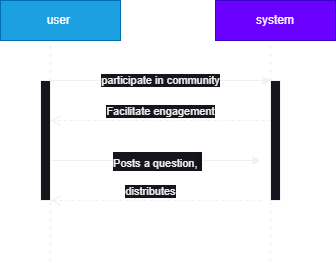

The diagram above was exported from draw.io. Its source (the exported page's mxGraphModel, read from the mxfile embedded in the PNG):
<mxGraphModel dx="852" dy="1656" grid="1" gridSize="10" guides="1" tooltips="1" connect="1" arrows="1" fold="1" page="1" pageScale="1" pageWidth="850" pageHeight="1100" background="none" math="0" shadow="0">
  <root>
    <mxCell id="0" />
    <mxCell id="1" parent="0" />
    <mxCell id="EqjuMMchqpdG50uMgnE9-1" value="user&amp;nbsp;" style="rounded=0;whiteSpace=wrap;html=1;fillColor=#1ba1e2;fontColor=#ffffff;strokeColor=#006EAF;" parent="1" vertex="1">
      <mxGeometry x="90" y="-520" width="120" height="40" as="geometry" />
    </mxCell>
    <mxCell id="EqjuMMchqpdG50uMgnE9-2" value="system" style="rounded=0;whiteSpace=wrap;html=1;fillColor=#6a00ff;fontColor=#ffffff;strokeColor=#3700CC;" parent="1" vertex="1">
      <mxGeometry x="305" y="-520" width="120" height="40" as="geometry" />
    </mxCell>
    <mxCell id="EqjuMMchqpdG50uMgnE9-3" value="" style="endArrow=none;dashed=1;html=1;dashPattern=1 3;strokeWidth=2;rounded=0;" parent="1" source="EqjuMMchqpdG50uMgnE9-13" edge="1">
      <mxGeometry width="50" height="50" relative="1" as="geometry">
        <mxPoint x="140" y="-260" as="sourcePoint" />
        <mxPoint x="140" y="-480" as="targetPoint" />
        <Array as="points" />
      </mxGeometry>
    </mxCell>
    <mxCell id="EqjuMMchqpdG50uMgnE9-4" value="" style="endArrow=none;dashed=1;html=1;dashPattern=1 3;strokeWidth=2;rounded=0;" parent="1" source="EqjuMMchqpdG50uMgnE9-11" edge="1">
      <mxGeometry width="50" height="50" relative="1" as="geometry">
        <mxPoint x="360" y="-260" as="sourcePoint" />
        <mxPoint x="360" y="-480" as="targetPoint" />
        <Array as="points" />
      </mxGeometry>
    </mxCell>
    <mxCell id="EqjuMMchqpdG50uMgnE9-5" value="participate in community" style="endArrow=classic;html=1;rounded=0;" parent="1" edge="1">
      <mxGeometry width="50" height="50" relative="1" as="geometry">
        <mxPoint x="140" y="-440" as="sourcePoint" />
        <mxPoint x="360" y="-440" as="targetPoint" />
        <Array as="points">
          <mxPoint x="230" y="-440" />
        </Array>
      </mxGeometry>
    </mxCell>
    <mxCell id="EqjuMMchqpdG50uMgnE9-6" value="Facilitate engagement" style="html=1;verticalAlign=bottom;endArrow=open;dashed=1;endSize=8;curved=0;rounded=0;" parent="1" edge="1">
      <mxGeometry relative="1" as="geometry">
        <mxPoint x="360" y="-400" as="sourcePoint" />
        <mxPoint x="140" y="-400" as="targetPoint" />
        <Array as="points" />
      </mxGeometry>
    </mxCell>
    <mxCell id="EqjuMMchqpdG50uMgnE9-8" value="" style="endArrow=classic;html=1;rounded=0;" parent="1" edge="1">
      <mxGeometry width="50" height="50" relative="1" as="geometry">
        <mxPoint x="140" y="-360" as="sourcePoint" />
        <mxPoint x="350" y="-360" as="targetPoint" />
        <Array as="points" />
      </mxGeometry>
    </mxCell>
    <mxCell id="EqjuMMchqpdG50uMgnE9-9" value="Posts a question,&lt;span style=&quot;--tw-border-spacing-x: 0; --tw-border-spacing-y: 0; --tw-translate-x: 0; --tw-translate-y: 0; --tw-rotate: 0; --tw-skew-x: 0; --tw-skew-y: 0; --tw-scale-x: 1; --tw-scale-y: 1; --tw-pan-x: ; --tw-pan-y: ; --tw-pinch-zoom: ; --tw-scroll-snap-strictness: proximity; --tw-ordinal: ; --tw-slashed-zero: ; --tw-numeric-figure: ; --tw-numeric-spacing: ; --tw-numeric-fraction: ; --tw-ring-inset: ; --tw-ring-offset-width: 0px; --tw-ring-offset-color: #fff; --tw-ring-color: rgb(59 130 246 / .5); --tw-ring-offset-shadow: 0 0 #0000; --tw-ring-shadow: 0 0 #0000; --tw-shadow: 0 0 #0000; --tw-shadow-colored: 0 0 #0000; --tw-blur: ; --tw-brightness: ; --tw-contrast: ; --tw-grayscale: ; --tw-hue-rotate: ; --tw-invert: ; --tw-saturate: ; --tw-sepia: ; --tw-drop-shadow: ; --tw-backdrop-blur: ; --tw-backdrop-brightness: ; --tw-backdrop-contrast: ; --tw-backdrop-grayscale: ; --tw-backdrop-hue-rotate: ; --tw-backdrop-invert: ; --tw-backdrop-opacity: ; --tw-backdrop-saturate: ; --tw-backdrop-sepia: ; color: rgb(227, 227, 227); font-family: &amp;quot;Google Sans&amp;quot;, &amp;quot;Helvetica Neue&amp;quot;, sans-serif; font-size: 16px; text-align: left; background-color: rgb(19, 19, 20);&quot;&gt;&amp;nbsp;&lt;/span&gt;" style="edgeLabel;html=1;align=center;verticalAlign=middle;resizable=0;points=[];" parent="EqjuMMchqpdG50uMgnE9-8" vertex="1" connectable="0">
      <mxGeometry x="0.0095" y="-4" relative="1" as="geometry">
        <mxPoint y="-4" as="offset" />
      </mxGeometry>
    </mxCell>
    <mxCell id="EqjuMMchqpdG50uMgnE9-10" value="distributes" style="html=1;verticalAlign=bottom;endArrow=open;dashed=1;endSize=8;curved=0;rounded=0;" parent="1" edge="1">
      <mxGeometry x="0.0476" relative="1" as="geometry">
        <mxPoint x="350" y="-320" as="sourcePoint" />
        <mxPoint x="140" y="-320" as="targetPoint" />
        <Array as="points" />
        <mxPoint as="offset" />
      </mxGeometry>
    </mxCell>
    <mxCell id="EqjuMMchqpdG50uMgnE9-12" value="" style="endArrow=none;dashed=1;html=1;dashPattern=1 3;strokeWidth=2;rounded=0;" parent="1" target="EqjuMMchqpdG50uMgnE9-11" edge="1">
      <mxGeometry width="50" height="50" relative="1" as="geometry">
        <mxPoint x="360" y="-260" as="sourcePoint" />
        <mxPoint x="360" y="-480" as="targetPoint" />
        <Array as="points" />
      </mxGeometry>
    </mxCell>
    <mxCell id="EqjuMMchqpdG50uMgnE9-11" value="" style="html=1;points=[[0,0,0,0,5],[0,1,0,0,-5],[1,0,0,0,5],[1,1,0,0,-5]];perimeter=orthogonalPerimeter;outlineConnect=0;targetShapes=umlLifeline;portConstraint=eastwest;newEdgeStyle={&quot;curved&quot;:0,&quot;rounded&quot;:0};" parent="1" vertex="1">
      <mxGeometry x="360" y="-440" width="10" height="120" as="geometry" />
    </mxCell>
    <mxCell id="EqjuMMchqpdG50uMgnE9-14" value="" style="endArrow=none;dashed=1;html=1;dashPattern=1 3;strokeWidth=2;rounded=0;" parent="1" target="EqjuMMchqpdG50uMgnE9-13" edge="1">
      <mxGeometry width="50" height="50" relative="1" as="geometry">
        <mxPoint x="140" y="-260" as="sourcePoint" />
        <mxPoint x="140" y="-480" as="targetPoint" />
        <Array as="points" />
      </mxGeometry>
    </mxCell>
    <mxCell id="EqjuMMchqpdG50uMgnE9-13" value="" style="html=1;points=[[0,0,0,0,5],[0,1,0,0,-5],[1,0,0,0,5],[1,1,0,0,-5]];perimeter=orthogonalPerimeter;outlineConnect=0;targetShapes=umlLifeline;portConstraint=eastwest;newEdgeStyle={&quot;curved&quot;:0,&quot;rounded&quot;:0};" parent="1" vertex="1">
      <mxGeometry x="130" y="-440" width="10" height="120" as="geometry" />
    </mxCell>
  </root>
</mxGraphModel>